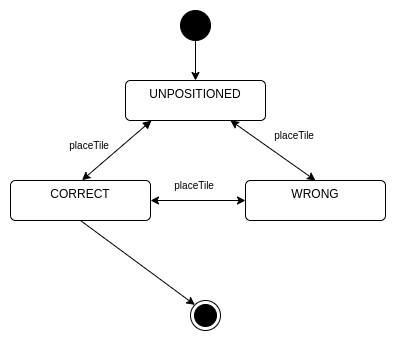

The diagram above was exported from draw.io. Its source (the exported page's mxGraphModel, read from the mxfile embedded in the PNG):
<mxGraphModel dx="1434" dy="843" grid="1" gridSize="10" guides="1" tooltips="1" connect="1" arrows="1" fold="1" page="1" pageScale="1" pageWidth="850" pageHeight="1100" math="0" shadow="0">
  <root>
    <mxCell id="0" />
    <mxCell id="1" parent="0" />
    <mxCell id="hXTvk9VGGLaiF3AMAauz-8" value="UNPOSITIONED" style="html=1;align=center;verticalAlign=top;rounded=1;absoluteArcSize=1;arcSize=10;dashed=0;whiteSpace=wrap;" parent="1" vertex="1">
      <mxGeometry x="235" y="140" width="140" height="40" as="geometry" />
    </mxCell>
    <mxCell id="hXTvk9VGGLaiF3AMAauz-10" style="edgeStyle=orthogonalEdgeStyle;rounded=0;orthogonalLoop=1;jettySize=auto;html=1;entryX=0.5;entryY=0;entryDx=0;entryDy=0;" parent="1" source="hXTvk9VGGLaiF3AMAauz-9" target="hXTvk9VGGLaiF3AMAauz-8" edge="1">
      <mxGeometry relative="1" as="geometry" />
    </mxCell>
    <mxCell id="hXTvk9VGGLaiF3AMAauz-9" value="" style="ellipse;fillColor=strokeColor;html=1;" parent="1" vertex="1">
      <mxGeometry x="290" y="70" width="30" height="30" as="geometry" />
    </mxCell>
    <mxCell id="hXTvk9VGGLaiF3AMAauz-12" value="WRONG" style="html=1;align=center;verticalAlign=top;rounded=1;absoluteArcSize=1;arcSize=10;dashed=0;whiteSpace=wrap;" parent="1" vertex="1">
      <mxGeometry x="355" y="240" width="140" height="40" as="geometry" />
    </mxCell>
    <mxCell id="hXTvk9VGGLaiF3AMAauz-13" value="CORRECT" style="html=1;align=center;verticalAlign=top;rounded=1;absoluteArcSize=1;arcSize=10;dashed=0;whiteSpace=wrap;" parent="1" vertex="1">
      <mxGeometry x="120" y="240" width="140" height="40" as="geometry" />
    </mxCell>
    <mxCell id="hXTvk9VGGLaiF3AMAauz-14" value="" style="ellipse;html=1;shape=endState;fillColor=strokeColor;" parent="1" vertex="1">
      <mxGeometry x="300" y="360" width="30" height="30" as="geometry" />
    </mxCell>
    <mxCell id="hXTvk9VGGLaiF3AMAauz-17" value="" style="endArrow=classic;html=1;rounded=0;entryX=0.511;entryY=-0.007;entryDx=0;entryDy=0;entryPerimeter=0;startArrow=block;startFill=1;" parent="1" target="hXTvk9VGGLaiF3AMAauz-13" edge="1">
      <mxGeometry width="50" height="50" relative="1" as="geometry">
        <mxPoint x="261" y="180" as="sourcePoint" />
        <mxPoint x="450" y="220" as="targetPoint" />
      </mxGeometry>
    </mxCell>
    <mxCell id="hXTvk9VGGLaiF3AMAauz-19" value="" style="endArrow=classic;html=1;rounded=0;entryX=0.5;entryY=0;entryDx=0;entryDy=0;exitX=0.75;exitY=1;exitDx=0;exitDy=0;startArrow=classic;startFill=1;" parent="1" source="hXTvk9VGGLaiF3AMAauz-8" target="hXTvk9VGGLaiF3AMAauz-12" edge="1">
      <mxGeometry width="50" height="50" relative="1" as="geometry">
        <mxPoint x="271" y="190" as="sourcePoint" />
        <mxPoint x="232" y="250" as="targetPoint" />
      </mxGeometry>
    </mxCell>
    <mxCell id="hXTvk9VGGLaiF3AMAauz-20" value="" style="endArrow=classic;html=1;rounded=0;entryX=0;entryY=0.5;entryDx=0;entryDy=0;exitX=1;exitY=0.5;exitDx=0;exitDy=0;startArrow=classic;startFill=1;" parent="1" source="hXTvk9VGGLaiF3AMAauz-13" target="hXTvk9VGGLaiF3AMAauz-12" edge="1">
      <mxGeometry width="50" height="50" relative="1" as="geometry">
        <mxPoint x="271" y="190" as="sourcePoint" />
        <mxPoint x="202" y="250" as="targetPoint" />
      </mxGeometry>
    </mxCell>
    <mxCell id="hXTvk9VGGLaiF3AMAauz-21" value="&lt;font style=&quot;font-size: 10px;&quot;&gt;placeTile&amp;nbsp;&lt;/font&gt;" style="text;html=1;align=center;verticalAlign=middle;resizable=0;points=[];autosize=1;strokeColor=none;fillColor=none;" parent="1" vertex="1">
      <mxGeometry x="165" y="190" width="70" height="30" as="geometry" />
    </mxCell>
    <mxCell id="hXTvk9VGGLaiF3AMAauz-23" value="&lt;font style=&quot;font-size: 10px;&quot;&gt;placeTile&amp;nbsp;&lt;/font&gt;" style="text;html=1;align=center;verticalAlign=middle;resizable=0;points=[];autosize=1;strokeColor=none;fillColor=none;" parent="1" vertex="1">
      <mxGeometry x="270" y="230" width="70" height="30" as="geometry" />
    </mxCell>
    <mxCell id="hXTvk9VGGLaiF3AMAauz-24" value="&lt;font style=&quot;font-size: 10px;&quot;&gt;placeTile&amp;nbsp;&lt;/font&gt;" style="text;html=1;align=center;verticalAlign=middle;resizable=0;points=[];autosize=1;strokeColor=none;fillColor=none;" parent="1" vertex="1">
      <mxGeometry x="370" y="180" width="70" height="30" as="geometry" />
    </mxCell>
    <mxCell id="hXTvk9VGGLaiF3AMAauz-26" value="" style="endArrow=classic;html=1;rounded=0;exitX=0.5;exitY=1;exitDx=0;exitDy=0;entryX=0;entryY=0;entryDx=0;entryDy=0;" parent="1" source="hXTvk9VGGLaiF3AMAauz-13" target="hXTvk9VGGLaiF3AMAauz-14" edge="1">
      <mxGeometry width="50" height="50" relative="1" as="geometry">
        <mxPoint x="300" y="310" as="sourcePoint" />
        <mxPoint x="350" y="260" as="targetPoint" />
      </mxGeometry>
    </mxCell>
  </root>
</mxGraphModel>